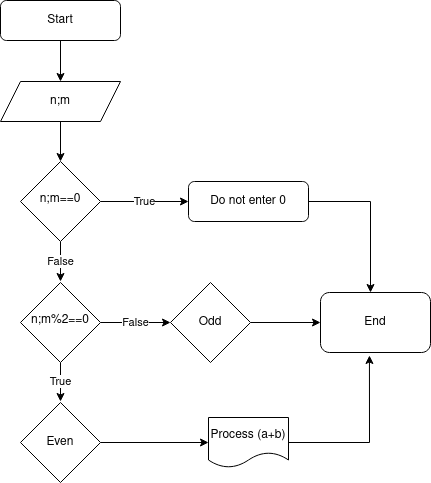

The diagram above was exported from draw.io. Its source (the exported page's mxGraphModel, read from the mxfile embedded in the PNG):
<mxGraphModel dx="700" dy="428" grid="1" gridSize="10" guides="1" tooltips="1" connect="1" arrows="1" fold="1" page="1" pageScale="1" pageWidth="827" pageHeight="1169" math="0" shadow="0">
  <root>
    <mxCell id="WIyWlLk6GJQsqaUBKTNV-0" />
    <mxCell id="WIyWlLk6GJQsqaUBKTNV-1" parent="WIyWlLk6GJQsqaUBKTNV-0" />
    <mxCell id="TMUrSfn7N4QMskBRLNTg-26" value="" style="edgeStyle=orthogonalEdgeStyle;rounded=0;orthogonalLoop=1;jettySize=auto;html=1;" parent="WIyWlLk6GJQsqaUBKTNV-1" source="WIyWlLk6GJQsqaUBKTNV-3" target="TMUrSfn7N4QMskBRLNTg-0" edge="1">
      <mxGeometry relative="1" as="geometry" />
    </mxCell>
    <mxCell id="WIyWlLk6GJQsqaUBKTNV-3" value="Start" style="rounded=1;whiteSpace=wrap;html=1;fontSize=12;glass=0;strokeWidth=1;shadow=0;" parent="WIyWlLk6GJQsqaUBKTNV-1" vertex="1">
      <mxGeometry x="140" y="39" width="120" height="40" as="geometry" />
    </mxCell>
    <mxCell id="TMUrSfn7N4QMskBRLNTg-29" value="False" style="edgeStyle=orthogonalEdgeStyle;rounded=0;orthogonalLoop=1;jettySize=auto;html=1;" parent="WIyWlLk6GJQsqaUBKTNV-1" source="WIyWlLk6GJQsqaUBKTNV-6" edge="1">
      <mxGeometry relative="1" as="geometry">
        <mxPoint x="200" y="320" as="targetPoint" />
      </mxGeometry>
    </mxCell>
    <mxCell id="TMUrSfn7N4QMskBRLNTg-30" value="True" style="edgeStyle=orthogonalEdgeStyle;rounded=0;orthogonalLoop=1;jettySize=auto;html=1;" parent="WIyWlLk6GJQsqaUBKTNV-1" source="WIyWlLk6GJQsqaUBKTNV-6" target="WIyWlLk6GJQsqaUBKTNV-7" edge="1">
      <mxGeometry relative="1" as="geometry" />
    </mxCell>
    <mxCell id="WIyWlLk6GJQsqaUBKTNV-6" value="n;m==0" style="rhombus;whiteSpace=wrap;html=1;shadow=0;fontFamily=Helvetica;fontSize=12;align=center;strokeWidth=1;spacing=6;spacingTop=-4;" parent="WIyWlLk6GJQsqaUBKTNV-1" vertex="1">
      <mxGeometry x="160" y="200" width="80" height="80" as="geometry" />
    </mxCell>
    <mxCell id="TMUrSfn7N4QMskBRLNTg-17" style="edgeStyle=orthogonalEdgeStyle;rounded=0;orthogonalLoop=1;jettySize=auto;html=1;" parent="WIyWlLk6GJQsqaUBKTNV-1" source="WIyWlLk6GJQsqaUBKTNV-7" target="TMUrSfn7N4QMskBRLNTg-16" edge="1">
      <mxGeometry relative="1" as="geometry">
        <Array as="points">
          <mxPoint x="510" y="240" />
        </Array>
      </mxGeometry>
    </mxCell>
    <mxCell id="WIyWlLk6GJQsqaUBKTNV-7" value="Do not enter 0" style="rounded=1;whiteSpace=wrap;html=1;fontSize=12;glass=0;strokeWidth=1;shadow=0;" parent="WIyWlLk6GJQsqaUBKTNV-1" vertex="1">
      <mxGeometry x="328" y="220" width="120" height="40" as="geometry" />
    </mxCell>
    <mxCell id="TMUrSfn7N4QMskBRLNTg-28" value="True" style="edgeStyle=orthogonalEdgeStyle;rounded=0;orthogonalLoop=1;jettySize=auto;html=1;" parent="WIyWlLk6GJQsqaUBKTNV-1" source="WIyWlLk6GJQsqaUBKTNV-10" edge="1">
      <mxGeometry relative="1" as="geometry">
        <mxPoint x="200" y="440" as="targetPoint" />
      </mxGeometry>
    </mxCell>
    <mxCell id="TMUrSfn7N4QMskBRLNTg-33" value="False" style="edgeStyle=orthogonalEdgeStyle;rounded=0;orthogonalLoop=1;jettySize=auto;html=1;entryX=0;entryY=0.5;entryDx=0;entryDy=0;" parent="WIyWlLk6GJQsqaUBKTNV-1" source="WIyWlLk6GJQsqaUBKTNV-10" target="TMUrSfn7N4QMskBRLNTg-14" edge="1">
      <mxGeometry relative="1" as="geometry" />
    </mxCell>
    <mxCell id="WIyWlLk6GJQsqaUBKTNV-10" value="n;m%2==0" style="rhombus;whiteSpace=wrap;html=1;shadow=0;fontFamily=Helvetica;fontSize=12;align=center;strokeWidth=1;spacing=6;spacingTop=-4;" parent="WIyWlLk6GJQsqaUBKTNV-1" vertex="1">
      <mxGeometry x="160" y="321" width="80" height="80" as="geometry" />
    </mxCell>
    <mxCell id="TMUrSfn7N4QMskBRLNTg-31" style="edgeStyle=orthogonalEdgeStyle;rounded=0;orthogonalLoop=1;jettySize=auto;html=1;entryX=0.5;entryY=0;entryDx=0;entryDy=0;" parent="WIyWlLk6GJQsqaUBKTNV-1" source="TMUrSfn7N4QMskBRLNTg-0" target="WIyWlLk6GJQsqaUBKTNV-6" edge="1">
      <mxGeometry relative="1" as="geometry">
        <mxPoint x="200" y="190" as="targetPoint" />
      </mxGeometry>
    </mxCell>
    <mxCell id="TMUrSfn7N4QMskBRLNTg-0" value="n;m" style="shape=parallelogram;perimeter=parallelogramPerimeter;whiteSpace=wrap;html=1;fixedSize=1;" parent="WIyWlLk6GJQsqaUBKTNV-1" vertex="1">
      <mxGeometry x="140" y="120" width="120" height="40" as="geometry" />
    </mxCell>
    <mxCell id="TMUrSfn7N4QMskBRLNTg-40" style="edgeStyle=orthogonalEdgeStyle;rounded=0;orthogonalLoop=1;jettySize=auto;html=1;entryX=0;entryY=0.5;entryDx=0;entryDy=0;" parent="WIyWlLk6GJQsqaUBKTNV-1" source="TMUrSfn7N4QMskBRLNTg-9" target="TMUrSfn7N4QMskBRLNTg-10" edge="1">
      <mxGeometry relative="1" as="geometry" />
    </mxCell>
    <mxCell id="TMUrSfn7N4QMskBRLNTg-9" value="Even" style="rhombus;whiteSpace=wrap;html=1;" parent="WIyWlLk6GJQsqaUBKTNV-1" vertex="1">
      <mxGeometry x="160" y="441" width="80" height="80" as="geometry" />
    </mxCell>
    <mxCell id="TMUrSfn7N4QMskBRLNTg-41" style="edgeStyle=orthogonalEdgeStyle;rounded=0;orthogonalLoop=1;jettySize=auto;html=1;entryX=0.445;entryY=1.05;entryDx=0;entryDy=0;entryPerimeter=0;" parent="WIyWlLk6GJQsqaUBKTNV-1" source="TMUrSfn7N4QMskBRLNTg-10" target="TMUrSfn7N4QMskBRLNTg-16" edge="1">
      <mxGeometry relative="1" as="geometry" />
    </mxCell>
    <mxCell id="TMUrSfn7N4QMskBRLNTg-10" value="Process (a+b)" style="shape=document;whiteSpace=wrap;html=1;boundedLbl=1;" parent="WIyWlLk6GJQsqaUBKTNV-1" vertex="1">
      <mxGeometry x="348" y="456" width="80" height="50" as="geometry" />
    </mxCell>
    <mxCell id="4994CKJ39a-WeNnDLUjT-0" style="edgeStyle=orthogonalEdgeStyle;rounded=0;orthogonalLoop=1;jettySize=auto;html=1;" parent="WIyWlLk6GJQsqaUBKTNV-1" source="TMUrSfn7N4QMskBRLNTg-14" target="TMUrSfn7N4QMskBRLNTg-16" edge="1">
      <mxGeometry relative="1" as="geometry" />
    </mxCell>
    <mxCell id="TMUrSfn7N4QMskBRLNTg-14" value="Odd" style="rhombus;whiteSpace=wrap;html=1;" parent="WIyWlLk6GJQsqaUBKTNV-1" vertex="1">
      <mxGeometry x="310" y="321" width="80" height="80" as="geometry" />
    </mxCell>
    <mxCell id="TMUrSfn7N4QMskBRLNTg-16" value="End" style="rounded=1;whiteSpace=wrap;html=1;" parent="WIyWlLk6GJQsqaUBKTNV-1" vertex="1">
      <mxGeometry x="460" y="331" width="110" height="60" as="geometry" />
    </mxCell>
  </root>
</mxGraphModel>